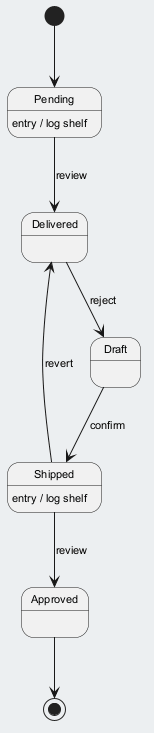

The diagram above was rendered by PlantUML. Its source (embedded in the PNG):
@startuml
skinparam backgroundColor #ECEFF1
skinparam classBackgroundColor #FFFFFF
skinparam classBorderColor #455A64
skinparam defaultFontSize 11
[*] --> Pending
Pending --> Delivered : review
Pending : entry / log shelf
Delivered --> Draft : reject
Draft --> Shipped : confirm
Shipped --> Approved : review
Shipped : entry / log shelf
Shipped --> Delivered : revert
Approved --> [*]
@enduml